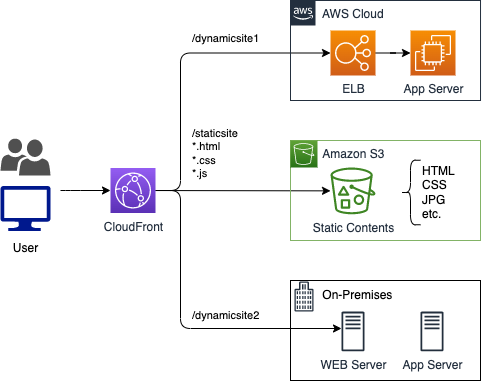

The diagram above was exported from draw.io. Its source (the exported page's mxGraphModel, read from the mxfile embedded in the PNG):
<mxGraphModel dx="1426" dy="730" grid="1" gridSize="10" guides="1" tooltips="1" connect="1" arrows="1" fold="1" page="1" pageScale="1" pageWidth="827" pageHeight="1169" math="0" shadow="0">
  <root>
    <mxCell id="0" />
    <mxCell id="1" parent="0" />
    <mxCell id="9tj8cSShHx2IjOPhj7xd-51" style="edgeStyle=orthogonalEdgeStyle;rounded=1;orthogonalLoop=1;jettySize=auto;html=1;entryX=0;entryY=0.5;entryDx=0;entryDy=0;entryPerimeter=0;" parent="1" source="9tj8cSShHx2IjOPhj7xd-1" target="9tj8cSShHx2IjOPhj7xd-3" edge="1">
      <mxGeometry relative="1" as="geometry">
        <mxPoint x="360" y="470" as="targetPoint" />
        <Array as="points">
          <mxPoint x="260" y="592" />
          <mxPoint x="260" y="455" />
        </Array>
      </mxGeometry>
    </mxCell>
    <mxCell id="9tj8cSShHx2IjOPhj7xd-52" style="rounded=1;orthogonalLoop=1;jettySize=auto;html=1;" parent="1" source="9tj8cSShHx2IjOPhj7xd-1" target="9tj8cSShHx2IjOPhj7xd-10" edge="1">
      <mxGeometry relative="1" as="geometry" />
    </mxCell>
    <mxCell id="9tj8cSShHx2IjOPhj7xd-53" style="edgeStyle=orthogonalEdgeStyle;rounded=1;orthogonalLoop=1;jettySize=auto;html=1;" parent="1" source="9tj8cSShHx2IjOPhj7xd-1" target="9tj8cSShHx2IjOPhj7xd-49" edge="1">
      <mxGeometry relative="1" as="geometry">
        <Array as="points">
          <mxPoint x="260" y="592" />
          <mxPoint x="260" y="730" />
        </Array>
      </mxGeometry>
    </mxCell>
    <mxCell id="9tj8cSShHx2IjOPhj7xd-1" value="CloudFront" style="sketch=0;points=[[0,0,0],[0.25,0,0],[0.5,0,0],[0.75,0,0],[1,0,0],[0,1,0],[0.25,1,0],[0.5,1,0],[0.75,1,0],[1,1,0],[0,0.25,0],[0,0.5,0],[0,0.75,0],[1,0.25,0],[1,0.5,0],[1,0.75,0]];outlineConnect=0;fontColor=#232F3E;gradientColor=#945DF2;gradientDirection=north;fillColor=#5A30B5;strokeColor=#ffffff;dashed=0;verticalLabelPosition=bottom;verticalAlign=top;align=center;html=1;fontSize=12;fontStyle=0;aspect=fixed;shape=mxgraph.aws4.resourceIcon;resIcon=mxgraph.aws4.cloudfront;" parent="1" vertex="1">
      <mxGeometry x="190" y="569.5" width="45" height="45" as="geometry" />
    </mxCell>
    <mxCell id="9tj8cSShHx2IjOPhj7xd-2" value="AWS Cloud" style="points=[[0,0],[0.25,0],[0.5,0],[0.75,0],[1,0],[1,0.25],[1,0.5],[1,0.75],[1,1],[0.75,1],[0.5,1],[0.25,1],[0,1],[0,0.75],[0,0.5],[0,0.25]];outlineConnect=0;gradientColor=none;html=1;whiteSpace=wrap;fontSize=12;fontStyle=0;container=1;pointerEvents=0;collapsible=0;recursiveResize=0;shape=mxgraph.aws4.group;grIcon=mxgraph.aws4.group_aws_cloud_alt;strokeColor=#232F3E;fillColor=none;verticalAlign=top;align=left;spacingLeft=30;fontColor=#232F3E;dashed=0;aspect=fixed;" parent="1" vertex="1">
      <mxGeometry x="370" y="402" width="190.02" height="100" as="geometry" />
    </mxCell>
    <mxCell id="9tj8cSShHx2IjOPhj7xd-5" style="edgeStyle=orthogonalEdgeStyle;rounded=0;orthogonalLoop=1;jettySize=auto;html=1;" parent="9tj8cSShHx2IjOPhj7xd-2" source="9tj8cSShHx2IjOPhj7xd-3" target="9tj8cSShHx2IjOPhj7xd-4" edge="1">
      <mxGeometry relative="1" as="geometry" />
    </mxCell>
    <mxCell id="9tj8cSShHx2IjOPhj7xd-3" value="ELB" style="sketch=0;points=[[0,0,0],[0.25,0,0],[0.5,0,0],[0.75,0,0],[1,0,0],[0,1,0],[0.25,1,0],[0.5,1,0],[0.75,1,0],[1,1,0],[0,0.25,0],[0,0.5,0],[0,0.75,0],[1,0.25,0],[1,0.5,0],[1,0.75,0]];outlineConnect=0;fontColor=#232F3E;gradientColor=#F78E04;gradientDirection=north;fillColor=#D05C17;strokeColor=#ffffff;dashed=0;verticalLabelPosition=bottom;verticalAlign=top;align=center;html=1;fontSize=12;fontStyle=0;aspect=fixed;shape=mxgraph.aws4.resourceIcon;resIcon=mxgraph.aws4.elastic_load_balancing;" parent="9tj8cSShHx2IjOPhj7xd-2" vertex="1">
      <mxGeometry x="40" y="30" width="45" height="45" as="geometry" />
    </mxCell>
    <mxCell id="9tj8cSShHx2IjOPhj7xd-4" value="App Server" style="sketch=0;points=[[0,0,0],[0.25,0,0],[0.5,0,0],[0.75,0,0],[1,0,0],[0,1,0],[0.25,1,0],[0.5,1,0],[0.75,1,0],[1,1,0],[0,0.25,0],[0,0.5,0],[0,0.75,0],[1,0.25,0],[1,0.5,0],[1,0.75,0]];outlineConnect=0;fontColor=#232F3E;gradientColor=#F78E04;gradientDirection=north;fillColor=#D05C17;strokeColor=#ffffff;dashed=0;verticalLabelPosition=bottom;verticalAlign=top;align=center;html=1;fontSize=12;fontStyle=0;aspect=fixed;shape=mxgraph.aws4.resourceIcon;resIcon=mxgraph.aws4.ec2;" parent="9tj8cSShHx2IjOPhj7xd-2" vertex="1">
      <mxGeometry x="120" y="30" width="45" height="45" as="geometry" />
    </mxCell>
    <mxCell id="9tj8cSShHx2IjOPhj7xd-7" value="" style="dashed=0;verticalAlign=top;fontStyle=0;fillColor=none;strokeColor=#82b366;" parent="1" vertex="1">
      <mxGeometry x="370" y="542" width="190" height="100" as="geometry" />
    </mxCell>
    <mxCell id="9tj8cSShHx2IjOPhj7xd-8" value="&amp;nbsp;Amazon S3" style="sketch=0;points=[[0,0,0],[0.25,0,0],[0.5,0,0],[0.75,0,0],[1,0,0],[0,1,0],[0.25,1,0],[0.5,1,0],[0.75,1,0],[1,1,0],[0,0.25,0],[0,0.5,0],[0,0.75,0],[1,0.25,0],[1,0.5,0],[1,0.75,0]];outlineConnect=0;fontColor=#232F3E;gradientColor=#60A337;gradientDirection=north;fillColor=#277116;strokeColor=#ffffff;dashed=0;verticalLabelPosition=middle;verticalAlign=middle;align=left;html=1;fontSize=12;fontStyle=0;aspect=fixed;shape=mxgraph.aws4.resourceIcon;resIcon=mxgraph.aws4.s3;labelPosition=right;" parent="1" vertex="1">
      <mxGeometry x="370" y="542" width="27" height="27" as="geometry" />
    </mxCell>
    <mxCell id="9tj8cSShHx2IjOPhj7xd-10" value="Static Contents" style="sketch=0;outlineConnect=0;fontColor=#232F3E;gradientColor=none;fillColor=#3F8624;strokeColor=none;dashed=0;verticalLabelPosition=bottom;verticalAlign=top;align=center;html=1;fontSize=12;fontStyle=0;aspect=fixed;pointerEvents=1;shape=mxgraph.aws4.bucket_with_objects;" parent="1" vertex="1">
      <mxGeometry x="410" y="569" width="45" height="46.8" as="geometry" />
    </mxCell>
    <mxCell id="9tj8cSShHx2IjOPhj7xd-11" value="HTML&lt;br&gt;CSS&lt;br&gt;JPG&lt;br&gt;etc." style="text;html=1;resizable=0;autosize=1;align=left;verticalAlign=middle;points=[];fillColor=none;strokeColor=none;rounded=0;" parent="1" vertex="1">
      <mxGeometry x="500" y="564" width="50" height="60" as="geometry" />
    </mxCell>
    <mxCell id="9tj8cSShHx2IjOPhj7xd-12" value="" style="shape=curlyBracket;whiteSpace=wrap;html=1;rounded=1;fillColor=none;" parent="1" vertex="1">
      <mxGeometry x="480" y="561.75" width="20" height="64.5" as="geometry" />
    </mxCell>
    <mxCell id="9tj8cSShHx2IjOPhj7xd-13" value="" style="dashed=0;verticalAlign=top;fontStyle=0;fillColor=none;" parent="1" vertex="1">
      <mxGeometry x="370" y="682" width="190" height="100" as="geometry" />
    </mxCell>
    <mxCell id="9tj8cSShHx2IjOPhj7xd-47" value="" style="sketch=0;outlineConnect=0;fontColor=#232F3E;gradientColor=none;fillColor=#232F3D;strokeColor=none;dashed=0;verticalLabelPosition=bottom;verticalAlign=top;align=center;html=1;fontSize=12;fontStyle=0;aspect=fixed;pointerEvents=1;shape=mxgraph.aws4.office_building;" parent="1" vertex="1">
      <mxGeometry x="373.89" y="683" width="19.23" height="30" as="geometry" />
    </mxCell>
    <mxCell id="9tj8cSShHx2IjOPhj7xd-48" value="&amp;nbsp;On-Premises" style="text;html=1;resizable=0;autosize=1;align=left;verticalAlign=middle;points=[];fillColor=none;strokeColor=none;rounded=0;" parent="1" vertex="1">
      <mxGeometry x="397" y="687" width="90" height="20" as="geometry" />
    </mxCell>
    <mxCell id="9tj8cSShHx2IjOPhj7xd-49" value="WEB Server" style="sketch=0;outlineConnect=0;fontColor=#232F3E;gradientColor=none;fillColor=#232F3D;strokeColor=none;dashed=0;verticalLabelPosition=bottom;verticalAlign=top;align=center;html=1;fontSize=12;fontStyle=0;aspect=fixed;pointerEvents=1;shape=mxgraph.aws4.traditional_server;" parent="1" vertex="1">
      <mxGeometry x="421" y="713" width="23" height="39.87" as="geometry" />
    </mxCell>
    <mxCell id="9tj8cSShHx2IjOPhj7xd-50" value="App Server" style="sketch=0;outlineConnect=0;fontColor=#232F3E;gradientColor=none;fillColor=#232F3D;strokeColor=none;dashed=0;verticalLabelPosition=bottom;verticalAlign=top;align=center;html=1;fontSize=12;fontStyle=0;aspect=fixed;pointerEvents=1;shape=mxgraph.aws4.traditional_server;" parent="1" vertex="1">
      <mxGeometry x="500" y="713" width="23" height="39.87" as="geometry" />
    </mxCell>
    <mxCell id="9tj8cSShHx2IjOPhj7xd-59" value="" style="group" parent="1" vertex="1" connectable="0">
      <mxGeometry x="80" y="540" width="50" height="120" as="geometry" />
    </mxCell>
    <mxCell id="9tj8cSShHx2IjOPhj7xd-55" value="" style="sketch=0;aspect=fixed;pointerEvents=1;shadow=0;dashed=0;html=1;strokeColor=none;labelPosition=center;verticalLabelPosition=bottom;verticalAlign=top;align=center;fillColor=#00188D;shape=mxgraph.azure.computer" parent="9tj8cSShHx2IjOPhj7xd-59" vertex="1">
      <mxGeometry y="47.5" width="50" height="45" as="geometry" />
    </mxCell>
    <mxCell id="9tj8cSShHx2IjOPhj7xd-57" value="" style="sketch=0;pointerEvents=1;shadow=0;dashed=0;html=1;strokeColor=none;labelPosition=center;verticalLabelPosition=bottom;verticalAlign=top;align=center;fillColor=#505050;shape=mxgraph.mscae.intune.user_group" parent="9tj8cSShHx2IjOPhj7xd-59" vertex="1">
      <mxGeometry width="50" height="37" as="geometry" />
    </mxCell>
    <mxCell id="9tj8cSShHx2IjOPhj7xd-58" value="User" style="text;html=1;resizable=0;autosize=1;align=center;verticalAlign=middle;points=[];fillColor=none;strokeColor=none;rounded=0;" parent="9tj8cSShHx2IjOPhj7xd-59" vertex="1">
      <mxGeometry x="5" y="100" width="40" height="20" as="geometry" />
    </mxCell>
    <mxCell id="9tj8cSShHx2IjOPhj7xd-60" style="edgeStyle=orthogonalEdgeStyle;rounded=1;orthogonalLoop=1;jettySize=auto;html=1;entryX=0;entryY=0.5;entryDx=0;entryDy=0;entryPerimeter=0;" parent="1" target="9tj8cSShHx2IjOPhj7xd-1" edge="1">
      <mxGeometry relative="1" as="geometry">
        <mxPoint x="140" y="592" as="sourcePoint" />
        <Array as="points">
          <mxPoint x="150" y="592" />
          <mxPoint x="150" y="592" />
        </Array>
      </mxGeometry>
    </mxCell>
    <mxCell id="9tj8cSShHx2IjOPhj7xd-62" value="/dynamicsite1" style="text;html=1;resizable=0;autosize=1;align=left;verticalAlign=middle;points=[];fillColor=none;strokeColor=none;rounded=0;fontSize=11;" parent="1" vertex="1">
      <mxGeometry x="270" y="430" width="80" height="20" as="geometry" />
    </mxCell>
    <mxCell id="9tj8cSShHx2IjOPhj7xd-63" value="/dynamicsite2" style="text;html=1;resizable=0;autosize=1;align=left;verticalAlign=middle;points=[];fillColor=none;strokeColor=none;rounded=0;fontSize=11;" parent="1" vertex="1">
      <mxGeometry x="270" y="707" width="80" height="20" as="geometry" />
    </mxCell>
    <mxCell id="9tj8cSShHx2IjOPhj7xd-67" value="/staticsite&lt;br&gt;*.html&lt;br&gt;*.css&lt;br&gt;*.js" style="text;html=1;resizable=0;autosize=1;align=left;verticalAlign=middle;points=[];fillColor=none;strokeColor=none;rounded=0;fontSize=11;" parent="1" vertex="1">
      <mxGeometry x="270" y="525" width="60" height="60" as="geometry" />
    </mxCell>
  </root>
</mxGraphModel>